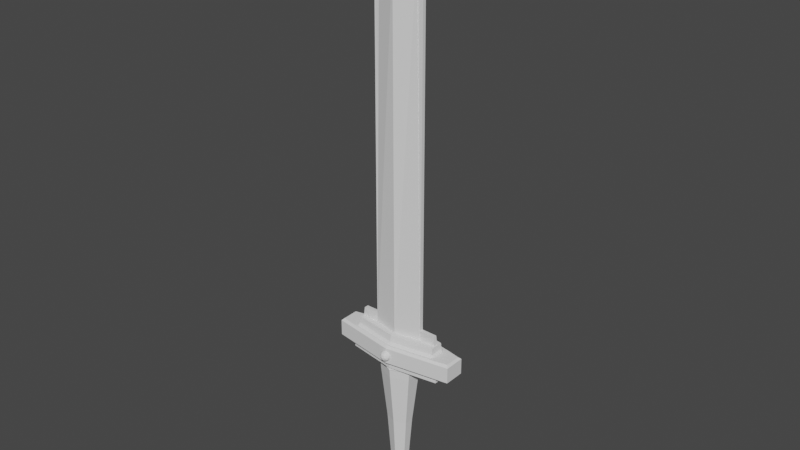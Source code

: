 # Source: sword.blend  (saved by Blender 2.81.16; exported with 4.5.12 LTS)
import bpy
from mathutils import Matrix  # noqa: F401  (used for matrix-valued properties, if any)

bpy.ops.wm.read_factory_settings(use_empty=True)
scene = bpy.context.scene
scene.name = 'Scene'

# ---- collections
col_collection = bpy.data.collections.new('Collection'); scene.collection.children.link(col_collection)

# ---- world
world_world = bpy.data.worlds.new('World'); scene.world = world_world
world_world.use_nodes = True; world_world.node_tree.nodes.clear()
_N = world_world.node_tree.nodes; _L = world_world.node_tree.links
n0 = _N.new('ShaderNodeOutputWorld'); n0.name = 'World Output'; n0.location = (300, 300)
n1 = _N.new('ShaderNodeBackground'); n1.name = 'Background'; n1.location = (10, 300)
n1.inputs[0].default_value = (0.05088, 0.05088, 0.05088, 1.0)
_L.new(n1.outputs[0], n0.inputs[0])
n0.is_active_output = True
world_world.color = (0.05088, 0.05088, 0.05088)
world_world.use_sun_shadow = False
world_world.sun_shadow_jitter_overblur = 0.0

# ---- meshes
me_cylinder_001 = bpy.data.meshes.new('Cylinder.001')
me_cylinder_001.from_pydata([(-0.07876, 0.2679, -0.001352), (-0.07876, 0.3191, -0.001352), (-0.07045, 0.2935, 0.04219), (0.01345, 0.2521, 0.06909), (-0.03522, 0.3191, 0.06909), (6.508e-09, 0.2935, 0.08146), (0.07407, 0.2935, 0.03568), (0.02289, 0.3639, 0.03568), (-0.05992, 0.337, 0.03568), (-0.05992, 0.2499, 0.03568), (0.02289, 0.223, 0.03568), (0.05992, 0.337, -0.03839), (-5.968e-08, 0.09406, -1.852), (0.1143, 0.04703, -1.852), (0.1143, -0.04703, -1.852), (-7.122e-08, -0.09406, -1.852), (-0.1143, -0.04703, -1.852), (-0.1143, 0.04703, -1.852), (-5.982e-08, 0.1565, -1.96), (0.1902, 0.07826, -1.96), (0.1902, -0.07826, -1.96), (-7.902e-08, -0.1565, -1.96), (-0.1902, -0.07826, -1.96), (-0.1902, 0.07826, -1.96), (-5.874e-08, 0.1977, -2.168), (0.2402, 0.09885, -2.168), (0.2402, -0.09885, -2.168), (-8.299e-08, -0.1977, -2.168), (-0.2402, -0.09885, -2.168), (-0.2402, 0.09885, -2.168), (-5.901e-08, 0.1257, -2.263), (0.1528, 0.06287, -2.263), (0.1528, -0.06287, -2.263), (-7.443e-08, -0.1257, -2.263), (-0.1528, -0.06287, -2.263), (-0.1528, 0.06287, -2.263), (-6.021e-08, 0.09487, -2.296), (0.1153, 0.04744, -2.296), (0.1153, -0.04744, -2.296), (-7.185e-08, -0.09487, -2.296), (-0.1153, -0.04744, -2.296), (-0.1153, 0.04744, -2.296), (-5.997e-08, 0.06349, -2.329), (0.07715, 0.03175, -2.329), (0.07715, -0.03175, -2.329), (-6.776e-08, -0.06349, -2.329), (-0.07715, -0.03175, -2.329), (-0.07715, 0.03175, -2.329), (-6.286e-08, -1.707e-08, -2.375), (-0.02289, 0.3639, -0.03839), (-0.07407, 0.2935, -0.03839), (-0.02289, 0.223, -0.03839), (0.05992, 0.2499, -0.03839), (6.508e-09, 0.2935, -0.08417), (0.3592, 0.03219, 0.2592), (-6.341e-09, 0.1102, 0.2592), (0.3592, -0.03219, 0.2592), (-4.671e-08, -0.1102, 0.2592), (-0.3592, -0.03219, 0.2592), (-0.3592, 0.03219, 0.2592), (0.6178, 0.08951, 0.2592), (-6.077e-09, 0.179, 0.2592), (0.6178, -0.08951, 0.2592), (-6.844e-08, -0.179, 0.2592), (-0.6178, -0.08951, 0.2592), (-0.6178, 0.08951, 0.2592), (0.2739, 0.03752, 5.187), (-7.195e-09, 0.1285, 5.187), (0.2739, -0.03752, 5.187), (-3.798e-08, -0.1285, 5.187), (-0.2739, -0.03752, 5.187), (-0.2739, 0.03752, 5.187), (6.44e-08, -8.071e-09, 5.777), (0.437, 0.0314, 0.1117), (0.437, -0.0314, 0.1117), (-0.437, -0.0314, 0.1117), (-0.437, 0.0314, 0.1117), (0.2406, 0.01891, 0.2308), (0.2406, -0.01891, 0.2308), (-0.2406, -0.01891, 0.2308), (-0.2406, 0.01891, 0.2308), (0.4486, 0.03703, 0.2479), (0.4486, -0.03703, 0.2479), (-0.4486, -0.03703, 0.2479), (-0.4486, 0.03703, 0.2479), (0.1719, 0.02419, 5.183), (0.1719, -0.02419, 5.183), (-0.1719, -0.02419, 5.183), (-0.1719, 0.02419, 5.183), (1.094e-06, -1.207e-08, 5.826), (0.6168, -0.03143, 0.1228), (0.6168, 0.03143, 0.1228), (-0.6168, 0.03143, 0.1228), (-0.6168, -0.03143, 0.1228), (0.5844, -0.02933, 0.3889), (0.5844, 0.02933, 0.3889), (-0.5844, 0.02933, 0.3889), (-0.5844, -0.02933, 0.3889), (0.3638, -0.02713, 0.3929), (0.3638, 0.02713, 0.3929), (-0.3638, 0.02713, 0.3929), (-0.3638, -0.02713, 0.3929), (0.3589, -0.02264, 5.231), (0.3589, 0.02264, 5.231), (-0.3589, 0.02264, 5.231), (-0.3589, -0.02264, 5.231), (5.36e-06, -1.207e-08, 5.982), (0.2491, -0.1084, -0.2711), (0.2401, -0.105, -0.3965), (0.1634, -0.06724, -1.153), (0.1447, -0.05955, -1.419), (0.1263, -0.05199, -1.681), (0.1263, 0.05199, -1.681), (0.1447, 0.05955, -1.419), (0.1634, 0.06724, -1.153), (0.2401, 0.105, -0.3965), (0.2491, 0.1084, -0.2711), (-0.2491, 0.1084, -0.2711), (-0.2401, 0.105, -0.3965), (-0.1634, 0.06724, -1.153), (-0.1447, 0.05955, -1.419), (-0.1263, 0.05199, -1.681), (-0.1263, -0.05199, -1.681), (-0.1447, -0.05955, -1.419), (-0.1634, -0.06724, -1.153), (-0.2401, -0.105, -0.3965), (-0.2491, -0.1084, -0.2711), (-4.731e-08, -0.2139, -0.2706), (-4.987e-08, -0.2067, -0.396), (-5.988e-08, -0.1345, -1.153), (-6.419e-08, -0.1191, -1.419), (-6.843e-08, -0.104, -1.681), (-5.568e-08, 0.104, -1.681), (-4.958e-08, 0.1191, -1.419), (-4.339e-08, 0.1345, -1.153), (-2.627e-08, 0.2067, -0.396), (-2.277e-08, 0.2139, -0.2706), (0.02942, 0.2589, 0.1402), (0.0, 0.2935, 0.1108), (-0.02942, 0.2589, 0.1402), (0.715, 0.1482, 0.1402), (0.8795, 0.1127, 0.1402), (0.9089, 0.1467, 0.1108), (0.8795, -0.1127, 0.1402), (0.715, -0.1482, 0.1402), (0.9089, -0.1467, 0.1108), (0.02942, -0.2589, 0.1402), (-0.02942, -0.2589, 0.1402), (-9.175e-08, -0.2935, 0.1108), (-0.715, -0.1482, 0.1402), (-0.8795, -0.1127, 0.1402), (-0.9089, -0.1467, 0.1108), (-0.8795, 0.1127, 0.1402), (-0.715, 0.1482, 0.1402), (-0.9089, 0.1467, 0.1108), (0.6178, 0.1007, 0.1695), (0.6472, 0.0789, 0.1402), (0.6181, 0.1341, 0.1402), (0.02942, 0.2335, 0.1402), (-0.02942, 0.2335, 0.1402), (-6.295e-09, 0.2015, 0.1688), (0.6178, -0.1007, 0.1695), (0.6181, -0.1341, 0.1402), (0.6472, -0.0789, 0.1402), (-6.866e-08, -0.2015, 0.1688), (-0.02942, -0.2335, 0.1402), (0.02942, -0.2335, 0.1402), (-0.6178, -0.1007, 0.1695), (-0.6472, -0.0789, 0.1402), (-0.6181, -0.1341, 0.1402), (-0.6178, 0.1007, 0.1695), (-0.6181, 0.1341, 0.1402), (-0.6472, 0.0789, 0.1402), (0.02671, 0.2621, -0.1402), (-0.02671, 0.2621, -0.1402), (0.0, 0.2935, -0.1135), (0.9089, 0.1467, -0.1135), (0.8822, 0.1154, -0.1402), (0.7413, 0.1467, -0.1402), (0.9089, -0.1467, -0.1135), (0.7413, -0.1467, -0.1402), (0.8822, -0.1154, -0.1402), (-9.175e-08, -0.2935, -0.1135), (-0.02671, -0.2621, -0.1402), (0.02671, -0.2621, -0.1402), (-0.9089, -0.1467, -0.1135), (-0.8822, -0.1154, -0.1402), (-0.7413, -0.1467, -0.1402), (-0.9089, 0.1467, -0.1135), (-0.7413, 0.1467, -0.1402), (-0.8822, 0.1154, -0.1402), (-4.236e-09, 0.2246, -0.1669), (-0.02671, 0.2474, -0.1402), (0.02671, 0.2474, -0.1402), (0.6957, 0.1394, -0.1402), (0.7224, 0.08956, -0.1402), (0.6957, 0.1123, -0.1669), (0.7224, -0.08956, -0.1402), (0.6957, -0.1394, -0.1402), (0.6957, -0.1123, -0.1669), (0.02671, -0.2474, -0.1402), (-0.02671, -0.2474, -0.1402), (-7.446e-08, -0.2246, -0.1669), (-0.6957, -0.1394, -0.1402), (-0.7224, -0.08956, -0.1402), (-0.6957, -0.1123, -0.1669), (-0.7224, 0.08956, -0.1402), (-0.6957, 0.1394, -0.1402), (-0.6957, 0.1123, -0.1669), (0.03158, 0.1875, -0.2579), (-0.03158, 0.1875, -0.2579), (-3.292e-09, 0.2246, -0.2263), (0.6957, 0.1123, -0.2263), (0.6641, 0.07941, -0.2579), (0.3814, 0.1311, -0.2579), (0.6957, -0.1123, -0.2263), (0.3814, -0.1311, -0.2579), (0.6641, -0.07941, -0.2579), (-7.352e-08, -0.2246, -0.2263), (-0.03158, -0.1875, -0.2579), (0.03158, -0.1875, -0.2579), (-0.6957, -0.1123, -0.2263), (-0.6641, -0.07941, -0.2579), (-0.3814, -0.1311, -0.2579), (-0.6957, 0.1123, -0.2263), (-0.3814, 0.1311, -0.2579), (-0.6641, 0.07941, -0.2579), (-2.28e-08, 0.2168, -0.2719), (-0.03158, 0.2074, -0.2579), (0.03158, 0.2074, -0.2579), (0.2319, 0.125, -0.2579), (0.2579, 0.0628, -0.2579), (0.2536, 0.1115, -0.2737), (0.2579, -0.0628, -0.2579), (0.2319, -0.125, -0.2579), (0.2536, -0.1115, -0.2737), (0.03158, -0.2074, -0.2579), (-0.03158, -0.2074, -0.2579), (-4.751e-08, -0.2168, -0.2719), (-0.2319, -0.125, -0.2579), (-0.2579, -0.0628, -0.2579), (-0.2536, -0.1115, -0.2737), (-0.2579, 0.0628, -0.2579), (-0.2319, 0.125, -0.2579), (-0.2536, 0.1115, -0.2737), (0.04868, 0.2265, -0.001352), (-0.04868, 0.3605, -0.001352), (0.05699, 0.3349, 0.04219), (-0.03522, 0.2679, 0.06909), (6.508e-09, 0.3763, -0.001352), (-0.02177, 0.2265, 0.04219), (6.508e-09, 0.2107, -0.001352), (-0.04868, 0.2265, -0.001352), (0.07876, 0.3191, -0.001352), (0.07876, 0.2679, -0.001352), (0.02177, 0.3605, -0.04489), (-0.05699, 0.3349, -0.04489), (-0.01345, 0.3349, -0.0718), (-0.05699, 0.2521, -0.04489), (-0.04354, 0.2935, -0.0718), (0.03522, 0.3191, -0.0718), (0.07045, 0.2935, -0.04489), (0.02177, 0.2265, -0.04489), (0.03522, 0.2679, -0.0718), (-0.01345, 0.2521, -0.0718), (0.01345, 0.3349, 0.06909), (0.04868, 0.3605, -0.001352), (0.04354, 0.2935, 0.06909), (-0.02177, 0.3605, 0.04219), (0.05699, 0.2521, 0.04219), (-1.083e-07, -0.2935, 0.07339), (-0.05408, -0.2542, 0.03207), (0.02066, -0.2299, 0.03207), (0.06685, -0.2935, 0.03207), (0.02066, -0.357, 0.03207), (-0.05408, -0.3328, 0.03207), (-0.02066, -0.2299, -0.03478), (0.05408, -0.2542, -0.03478), (0.05408, -0.3328, -0.03478), (-0.02066, -0.357, -0.03478), (-0.06685, -0.2935, -0.03478), (-1.083e-07, -0.2935, -0.07609), (0.01214, -0.2561, 0.06223), (-0.03179, -0.2704, 0.06223), (-0.01965, -0.233, 0.03794), (-0.06358, -0.2935, 0.03794), (-0.03179, -0.3166, 0.06223), (0.03929, -0.2935, 0.06223), (0.05144, -0.2561, 0.03794), (0.01214, -0.3308, 0.06223), (0.05144, -0.3308, 0.03794), (-0.01965, -0.3539, 0.03794), (-0.07109, -0.2704, -0.001352), (-0.07109, -0.3166, -0.001352), (-1.083e-07, -0.2187, -0.001352), (-0.04393, -0.233, -0.001352), (0.07108, -0.2704, -0.001352), (0.04393, -0.233, -0.001352), (0.04393, -0.3539, -0.001352), (0.07108, -0.3166, -0.001352), (-0.04393, -0.3539, -0.001352), (-1.083e-07, -0.3682, -0.001352), (-0.05144, -0.2561, -0.04065), (0.01965, -0.233, -0.04065), (0.06358, -0.2935, -0.04065), (0.01965, -0.3539, -0.04065), (-0.05144, -0.3308, -0.04065), (-0.01214, -0.2561, -0.06493), (-0.03929, -0.2935, -0.06493), (0.03179, -0.2704, -0.06493), (0.03179, -0.3166, -0.06493), (-0.01214, -0.3308, -0.06493)], [], [(189, 174, 192, 207), (143, 141, 156, 163), (146, 144, 162, 166), (149, 147, 165, 169), (182, 148, 151, 185), (152, 150, 168, 172), (139, 153, 171, 159), (185, 151, 154, 188), (227, 232, 116, 136), (180, 184, 200, 198), (213, 217, 233, 231), (188, 154, 138, 175), (179, 145, 148, 182), (176, 142, 145, 179), (219, 223, 239, 237), (216, 220, 236, 234), (222, 226, 242, 240), (225, 210, 228, 243), (199, 202, 218, 215), (112, 111, 14, 13), (208, 191, 211, 224), (191, 196, 212, 211), (202, 205, 221, 218), (196, 199, 215, 212), (205, 208, 224, 221), (12, 13, 19, 18), (122, 121, 17, 16), (111, 131, 15, 14), (132, 112, 13, 12), (121, 132, 12, 17), (131, 122, 16, 15), (22, 23, 29, 28), (17, 12, 18, 23), (15, 16, 22, 21), (13, 14, 20, 19), (16, 17, 23, 22), (14, 15, 21, 20), (29, 24, 30, 35), (20, 21, 27, 26), (18, 19, 25, 24), (23, 18, 24, 29), (21, 22, 28, 27), (19, 20, 26, 25), (34, 35, 41, 40), (27, 28, 34, 33), (25, 26, 32, 31), (28, 29, 35, 34), (26, 27, 33, 32), (24, 25, 31, 30), (41, 36, 42, 47), (32, 33, 39, 38), (30, 31, 37, 36), (35, 30, 36, 41), (33, 34, 40, 39), (31, 32, 38, 37), (45, 46, 48), (39, 40, 46, 45), (37, 38, 44, 43), (40, 41, 47, 46), (38, 39, 45, 44), (36, 37, 43, 42), (53, 259, 257), (43, 44, 48), (46, 47, 48), (44, 45, 48), (42, 43, 48), (47, 42, 48), (155, 160, 61, 60), (173, 178, 194, 193), (183, 187, 203, 201), (177, 181, 197, 195), (186, 190, 206, 204), (59, 58, 70, 71), (167, 164, 63, 64), (161, 155, 60, 62), (164, 161, 62, 63), (170, 167, 64, 65), (160, 170, 65, 61), (55, 54, 60, 61), (54, 56, 62, 60), (56, 57, 63, 62), (57, 58, 64, 63), (58, 59, 65, 64), (59, 55, 61, 65), (67, 71, 72), (57, 56, 68, 69), (54, 55, 67, 66), (55, 59, 71, 67), (58, 57, 69, 70), (56, 54, 66, 68), (70, 69, 72), (68, 66, 72), (71, 70, 72), (69, 68, 72), (66, 67, 72), (76, 84, 83, 75), (80, 88, 87, 79), (74, 82, 81, 73), (77, 81, 82, 78), (79, 83, 84, 80), (78, 86, 85, 77), (86, 89, 85), (88, 89, 87), (92, 93, 97, 96), (100, 101, 105, 104), (90, 91, 95, 94), (99, 98, 94, 95), (101, 100, 96, 97), (98, 99, 103, 102), (102, 103, 106), (104, 105, 106), (82, 74, 90, 94), (89, 88, 104, 106), (73, 81, 95, 91), (87, 89, 106, 105), (74, 73, 91, 90), (89, 86, 102, 106), (76, 75, 93, 92), (79, 87, 105, 101), (88, 80, 100, 104), (81, 77, 99, 95), (86, 78, 98, 102), (78, 82, 94, 98), (75, 83, 97, 93), (77, 85, 103, 99), (83, 79, 101, 97), (84, 76, 92, 96), (85, 89, 106, 103), (80, 84, 96, 100), (241, 244, 117, 126), (127, 126, 125, 128), (128, 125, 124, 129), (129, 124, 123, 130), (130, 123, 122, 131), (232, 235, 107, 116), (117, 136, 135, 118), (118, 135, 134, 119), (119, 134, 133, 120), (120, 133, 132, 121), (244, 227, 136, 117), (136, 116, 115, 135), (135, 115, 114, 134), (134, 114, 113, 133), (133, 113, 112, 132), (238, 241, 126, 127), (107, 127, 128, 108), (108, 128, 129, 109), (109, 129, 130, 110), (110, 130, 131, 111), (53, 264, 259), (126, 117, 118, 125), (125, 118, 119, 124), (124, 119, 120, 123), (123, 120, 121, 122), (235, 238, 127, 107), (116, 107, 108, 115), (115, 108, 109, 114), (114, 109, 110, 113), (113, 110, 111, 112), (137, 138, 139), (140, 141, 142), (143, 144, 145), (146, 147, 148), (149, 150, 151), (152, 153, 154), (155, 156, 157), (158, 159, 160), (161, 162, 163), (164, 165, 166), (167, 168, 169), (170, 171, 172), (142, 138, 137, 140), (145, 142, 141, 143), (148, 145, 144, 146), (151, 148, 147, 149), (154, 151, 150, 152), (138, 154, 153, 139), (157, 158, 160, 155), (163, 156, 155, 161), (166, 162, 161, 164), (169, 165, 164, 167), (172, 168, 167, 170), (159, 171, 170, 160), (140, 157, 156, 141), (162, 144, 143, 163), (149, 169, 168, 150), (171, 153, 152, 172), (139, 159, 158, 137), (165, 147, 146, 166), (140, 137, 158, 157), (173, 174, 175), (176, 177, 178), (179, 180, 181), (182, 183, 184), (185, 186, 187), (188, 189, 190), (191, 192, 193), (194, 195, 196), (197, 198, 199), (200, 201, 202), (203, 204, 205), (206, 207, 208), (175, 176, 178, 173), (176, 179, 181, 177), (179, 182, 184, 180), (182, 185, 187, 183), (185, 188, 190, 186), (188, 175, 174, 189), (193, 194, 196, 191), (195, 197, 199, 196), (198, 200, 202, 199), (201, 203, 205, 202), (204, 206, 208, 205), (207, 192, 191, 208), (186, 204, 203, 187), (200, 184, 183, 201), (180, 198, 197, 181), (194, 178, 177, 195), (189, 207, 206, 190), (192, 174, 173, 193), (175, 138, 142, 176), (209, 210, 211), (212, 213, 214), (215, 216, 217), (218, 219, 220), (221, 222, 223), (224, 225, 226), (227, 228, 229), (230, 231, 232), (233, 234, 235), (236, 237, 238), (239, 240, 241), (242, 243, 244), (211, 212, 214, 209), (212, 215, 217, 213), (215, 218, 220, 216), (218, 221, 223, 219), (221, 224, 226, 222), (224, 211, 210, 225), (229, 230, 232, 227), (231, 233, 235, 232), (234, 236, 238, 235), (237, 239, 241, 238), (240, 242, 244, 241), (243, 228, 227, 244), (219, 237, 236, 220), (233, 217, 216, 234), (213, 231, 230, 214), (228, 210, 209, 229), (242, 226, 225, 243), (222, 240, 239, 223), (209, 214, 230, 229), (52, 263, 261), (53, 263, 264), (53, 257, 260), (52, 261, 254), (51, 262, 251), (50, 258, 0), (49, 256, 246), (11, 255, 266), (52, 254, 245), (51, 251, 252), (50, 0, 1), (49, 246, 249), (11, 266, 253), (10, 269, 3), (9, 250, 248), (8, 2, 4), (7, 268, 265), (6, 247, 267), (267, 265, 5), (267, 247, 265), (247, 7, 265), (265, 4, 5), (265, 268, 4), (268, 8, 4), (4, 248, 5), (4, 2, 248), (2, 9, 248), (248, 3, 5), (248, 250, 3), (250, 10, 3), (3, 267, 5), (3, 269, 267), (269, 6, 267), (253, 247, 6), (253, 266, 247), (266, 7, 247), (249, 268, 7), (249, 246, 268), (246, 8, 268), (1, 2, 8), (1, 0, 2), (0, 9, 2), (252, 250, 9), (252, 251, 250), (251, 10, 250), (245, 269, 10), (245, 254, 269), (254, 6, 269), (266, 249, 7), (266, 255, 249), (255, 49, 249), (246, 1, 8), (246, 256, 1), (256, 50, 1), (0, 252, 9), (0, 258, 252), (258, 51, 252), (251, 245, 10), (251, 262, 245), (262, 52, 245), (254, 253, 6), (254, 261, 253), (261, 11, 253), (260, 255, 11), (260, 257, 255), (257, 49, 255), (264, 262, 51), (264, 263, 262), (263, 52, 262), (261, 260, 11), (261, 263, 260), (263, 53, 260), (259, 258, 50), (259, 264, 258), (264, 51, 258), (257, 256, 49), (257, 259, 256), (259, 50, 256), (270, 283, 282), (271, 283, 285), (270, 282, 287), (270, 287, 289), (270, 289, 286), (271, 285, 292), (272, 284, 294), (273, 288, 296), (274, 290, 298), (275, 291, 300), (271, 292, 295), (272, 294, 297), (273, 296, 299), (274, 298, 301), (275, 300, 293), (276, 302, 307), (277, 303, 309), (278, 304, 310), (279, 305, 311), (280, 306, 308), (308, 311, 281), (308, 306, 311), (306, 279, 311), (311, 310, 281), (311, 305, 310), (305, 278, 310), (310, 309, 281), (310, 304, 309), (304, 277, 309), (309, 307, 281), (309, 303, 307), (303, 276, 307), (307, 308, 281), (307, 302, 308), (302, 280, 308), (293, 306, 280), (293, 300, 306), (300, 279, 306), (301, 305, 279), (301, 298, 305), (298, 278, 305), (299, 304, 278), (299, 296, 304), (296, 277, 304), (297, 303, 277), (297, 294, 303), (294, 276, 303), (295, 302, 276), (295, 292, 302), (292, 280, 302), (300, 301, 279), (300, 291, 301), (291, 274, 301), (298, 299, 278), (298, 290, 299), (290, 273, 299), (296, 297, 277), (296, 288, 297), (288, 272, 297), (294, 295, 276), (294, 284, 295), (284, 271, 295), (292, 293, 280), (292, 285, 293), (285, 275, 293), (286, 291, 275), (286, 289, 291), (289, 274, 291), (289, 290, 274), (289, 287, 290), (287, 273, 290), (287, 288, 273), (287, 282, 288), (282, 272, 288), (285, 286, 275), (285, 283, 286), (283, 270, 286), (282, 284, 272), (282, 283, 284), (283, 271, 284)])
_uv = me_cylinder_001.uv_layers.new(name='UVMap')
_uv.uv.foreach_set('vector', [0.1511, 0.5, 0.005452, 0.5, 0.00566, 0.5, 0.1508, 0.5, 0.6846, 1.0, 0.8154, 1.0, 0.8114, 1.0, 0.6886, 1.0, 0.5063, 1.0, 0.6488, 1.0, 0.6481, 1.0, 0.5067, 1.0, 0.3512, 1.0, 0.4937, 1.0, 0.4933, 1.0, 0.3519, 1.0, 0.5, 0.5476, 0.5, 0.9475, 0.3333, 0.9475, 0.3333, 0.5476, 0.1846, 1.0, 0.3154, 1.0, 0.3114, 1.0, 0.1886, 1.0, 0.006261, 1.0, 0.1488, 1.0, 0.1481, 1.0, 0.006737, 1.0, 0.3333, 0.5476, 0.3333, 0.9475, 0.1667, 0.9475, 0.1667, 0.5476, 1.0, 0.5, 0.8329, 0.5, 0.8333, 0.5, 1.0, 0.5, 0.6511, 0.5, 0.5055, 0.5, 0.5057, 0.5, 0.6508, 0.5, 0.8093, 0.5, 0.6907, 0.5, 0.6943, 0.5, 0.8057, 0.5, 0.1667, 0.5476, 0.1667, 0.9475, -8.941e-08, 0.9475, -8.941e-08, 0.5476, 0.6667, 0.5476, 0.6667, 0.9475, 0.5, 0.9475, 0.5, 0.5476, 0.8333, 0.5476, 0.8333, 0.9475, 0.6667, 0.9475, 0.6667, 0.5476, 0.4829, 0.5, 0.371, 0.5, 0.3728, 0.5, 0.4888, 0.5, 0.629, 0.5, 0.5171, 0.5, 0.5112, 0.5, 0.6272, 0.5, 0.3093, 0.5, 0.1907, 0.5, 0.1943, 0.5, 0.3057, 0.5, 0.129, 0.5, 0.01709, 0.5, 0.0112, 0.5, 0.1272, 0.5, 0.6667, 0.5, 0.5, 0.5, 0.5, 0.5, 0.6667, 0.5, 0.8333, 0.5, 0.6667, 0.5, 0.6667, 0.5, 0.8333, 0.5, 0.1667, 0.5, -8.941e-08, 0.5, -8.941e-08, 0.5, 0.1667, 0.5, 1.0, 0.5, 0.8333, 0.5, 0.8333, 0.5, 1.0, 0.5, 0.5, 0.5, 0.3333, 0.5, 0.3333, 0.5, 0.5, 0.5, 0.8333, 0.5, 0.6667, 0.5, 0.6667, 0.5, 0.8333, 0.5, 0.3333, 0.5, 0.1667, 0.5, 0.1667, 0.5, 0.3333, 0.5, 1.0, 0.5, 0.8333, 0.5, 0.8333, 0.5, 1.0, 0.5, 0.3333, 0.5, 0.1667, 0.5, 0.1667, 0.5, 0.3333, 0.5, 0.6667, 0.5, 0.5, 0.5, 0.5, 0.5, 0.6667, 0.5, 1.0, 0.5, 0.8333, 0.5, 0.8333, 0.5, 1.0, 0.5, 0.1667, 0.5, -8.941e-08, 0.5, -8.941e-08, 0.5, 0.1667, 0.5, 0.5, 0.5, 0.3333, 0.5, 0.3333, 0.5, 0.5, 0.5, 0.3333, 0.5, 0.1667, 0.5, 0.1667, 0.5, 0.3333, 0.5, 0.1667, 0.5, -8.941e-08, 0.5, -8.941e-08, 0.5, 0.1667, 0.5, 0.5, 0.5, 0.3333, 0.5, 0.3333, 0.5, 0.5, 0.5, 0.8333, 0.5, 0.6667, 0.5, 0.6667, 0.5, 0.8333, 0.5, 0.3333, 0.5, 0.1667, 0.5, 0.1667, 0.5, 0.3333, 0.5, 0.6667, 0.5, 0.5, 0.5, 0.5, 0.5, 0.6667, 0.5, 0.1667, 0.5, -8.941e-08, 0.5, -8.941e-08, 0.5, 0.1667, 0.5, 0.6667, 0.5, 0.5, 0.5, 0.5, 0.5, 0.6667, 0.5, 1.0, 0.5, 0.8333, 0.5, 0.8333, 0.5, 1.0, 0.5, 0.1667, 0.5, -8.941e-08, 0.5, -8.941e-08, 0.5, 0.1667, 0.5, 0.5, 0.5, 0.3333, 0.5, 0.3333, 0.5, 0.5, 0.5, 0.8333, 0.5, 0.6667, 0.5, 0.6667, 0.5, 0.8333, 0.5, 0.3333, 0.5, 0.1667, 0.5, 0.1667, 0.5, 0.3333, 0.5, 0.5, 0.5, 0.3333, 0.5, 0.3333, 0.5, 0.5, 0.5, 0.8333, 0.5, 0.6667, 0.5, 0.6667, 0.5, 0.8333, 0.5, 0.3333, 0.5, 0.1667, 0.5, 0.1667, 0.5, 0.3333, 0.5, 0.6667, 0.5, 0.5, 0.5, 0.5, 0.5, 0.6667, 0.5, 1.0, 0.5, 0.8333, 0.5, 0.8333, 0.5, 1.0, 0.5, 0.1667, 0.5, -8.941e-08, 0.5, -8.941e-08, 0.5, 0.1667, 0.5, 0.6667, 0.5, 0.5, 0.5, 0.5, 0.5, 0.6667, 0.5, 1.0, 0.5, 0.8333, 0.5, 0.8333, 0.5, 1.0, 0.5, 0.1667, 0.5, -8.941e-08, 0.5, -8.941e-08, 0.5, 0.1667, 0.5, 0.5, 0.5, 0.3333, 0.5, 0.3333, 0.5, 0.5, 0.5, 0.8333, 0.5, 0.6667, 0.5, 0.6667, 0.5, 0.8333, 0.5, 0.5, 0.5, 0.3333, 0.5, 0.5, 0.5, 0.5, 0.5, 0.3333, 0.5, 0.3333, 0.5, 0.5, 0.5, 0.8333, 0.5, 0.6667, 0.5, 0.6667, 0.5, 0.8333, 0.5, 0.3333, 0.5, 0.1667, 0.5, 0.1667, 0.5, 0.3333, 0.5, 0.6667, 0.5, 0.5, 0.5, 0.5, 0.5, 0.6667, 0.5, 1.0, 0.5, 0.8333, 0.5, 0.8333, 0.5, 1.0, 0.5, 0.2727, 0.0, 0.2273, 0.07873, 0.3182, 0.07873, 0.8333, 0.5, 0.6667, 0.5, 0.8333, 0.5, 0.3333, 0.5, 0.1667, 0.5, 0.3333, 0.5, 0.6667, 0.5, 0.5, 0.5, 0.6667, 0.5, 1.0, 0.5, 0.8333, 0.5, 1.0, 0.5, 0.1667, 0.5, -8.941e-08, 0.5, 0.1667, 0.5, 0.8333, 1.0, 1.0, 1.0, 1.0, 1.0, 0.8333, 1.0, 0.9945, 0.5, 0.8489, 0.5, 0.8492, 0.5, 0.9943, 0.5, 0.4945, 0.5, 0.3489, 0.5, 0.3492, 0.5, 0.4943, 0.5, 0.8171, 0.5, 0.6829, 0.5, 0.6853, 0.5, 0.8147, 0.5, 0.3171, 0.5, 0.1829, 0.5, 0.1853, 0.5, 0.3147, 0.5, 0.06875, 0.2932, 0.06875, 0.2068, 0.06875, 0.2068, 0.06875, 0.2932, 0.3333, 1.0, 0.5, 1.0, 0.5, 1.0, 0.3333, 1.0, 0.6667, 1.0, 0.8333, 1.0, 0.8333, 1.0, 0.6667, 1.0, 0.5, 1.0, 0.6667, 1.0, 0.6667, 1.0, 0.5, 1.0, 0.1667, 1.0, 0.3333, 1.0, 0.3333, 1.0, 0.1667, 1.0, -8.941e-08, 1.0, 0.1667, 1.0, 0.1667, 1.0, -8.941e-08, 1.0, 0.25, 0.3978, 0.4313, 0.2932, 0.4578, 0.37, 0.25, 0.49, 0.4313, 0.2932, 0.4313, 0.2068, 0.4578, 0.13, 0.4578, 0.37, 0.4313, 0.2068, 0.25, 0.1022, 0.25, 0.01, 0.4578, 0.13, 0.25, 0.1022, 0.06875, 0.2068, 0.04215, 0.13, 0.25, 0.01, 0.06875, 0.2068, 0.06875, 0.2932, 0.04215, 0.37, 0.04215, 0.13, 0.06875, 0.2932, 0.25, 0.3978, 0.25, 0.49, 0.04215, 0.37, 0.25, 0.3978, 0.06875, 0.2932, 0.25, 0.3978, 0.25, 0.1022, 0.4313, 0.2068, 0.4313, 0.2068, 0.25, 0.1022, 0.4313, 0.2932, 0.25, 0.3978, 0.25, 0.3978, 0.4313, 0.2932, 0.25, 0.3978, 0.06875, 0.2932, 0.06875, 0.2932, 0.25, 0.3978, 0.06875, 0.2068, 0.25, 0.1022, 0.25, 0.1022, 0.06875, 0.2068, 0.4313, 0.2068, 0.4313, 0.2932, 0.4313, 0.2932, 0.4313, 0.2068, 0.06875, 0.2068, 0.25, 0.1022, 0.06875, 0.2068, 0.4313, 0.2068, 0.4313, 0.2932, 0.4313, 0.2068, 0.06875, 0.2932, 0.06875, 0.2068, 0.06875, 0.2932, 0.25, 0.1022, 0.4313, 0.2068, 0.25, 0.1022, 0.4313, 0.2932, 0.25, 0.3978, 0.4313, 0.2932, 0.1667, 1.0, 0.1667, 1.0, 0.3333, 1.0, 0.3333, 1.0, 0.06875, 0.2932, 0.06875, 0.2932, 0.06875, 0.2068, 0.06875, 0.2068, 0.6667, 1.0, 0.6667, 1.0, 0.8333, 1.0, 0.8333, 1.0, 0.4313, 0.2932, 0.4578, 0.37, 0.4578, 0.13, 0.4313, 0.2068, 0.06875, 0.2068, 0.04215, 0.13, 0.04215, 0.37, 0.06875, 0.2932, 0.4313, 0.2068, 0.4313, 0.2068, 0.4313, 0.2932, 0.4313, 0.2932, 0.4313, 0.2068, 0.4313, 0.2068, 0.4313, 0.2932, 0.06875, 0.2932, 0.06875, 0.2932, 0.06875, 0.2068, 0.1667, 1.0, 0.3333, 1.0, 0.3333, 1.0, 0.1667, 1.0, 0.06875, 0.2932, 0.06875, 0.2068, 0.06875, 0.2068, 0.06875, 0.2932, 0.6667, 1.0, 0.8333, 1.0, 0.8333, 1.0, 0.6667, 1.0, 0.4313, 0.2932, 0.4313, 0.2068, 0.4578, 0.13, 0.4578, 0.37, 0.06875, 0.2068, 0.06875, 0.2932, 0.04215, 0.37, 0.04215, 0.13, 0.4313, 0.2068, 0.4313, 0.2932, 0.4313, 0.2932, 0.4313, 0.2068, 0.4313, 0.2068, 0.4313, 0.2932, 0.4313, 0.2068, 0.06875, 0.2932, 0.06875, 0.2068, 0.06875, 0.2932, 0.6667, 1.0, 0.6667, 1.0, 0.6667, 1.0, 0.6667, 1.0, 0.06875, 0.2932, 0.06875, 0.2932, 0.06875, 0.2932, 0.06875, 0.2932, 0.8333, 1.0, 0.8333, 1.0, 0.8333, 1.0, 0.8333, 1.0, 0.06875, 0.2068, 0.06875, 0.2932, 0.06875, 0.2932, 0.06875, 0.2068, 0.6667, 1.0, 0.8333, 1.0, 0.8333, 1.0, 0.6667, 1.0, 0.4313, 0.2068, 0.4313, 0.2068, 0.4313, 0.2068, 0.4313, 0.2068, 0.1667, 1.0, 0.3333, 1.0, 0.3333, 1.0, 0.1667, 1.0, 0.06875, 0.2068, 0.06875, 0.2068, 0.06875, 0.2068, 0.06875, 0.2068, 0.06875, 0.2932, 0.06875, 0.2932, 0.06875, 0.2932, 0.06875, 0.2932, 0.4578, 0.37, 0.4313, 0.2932, 0.4313, 0.2932, 0.4578, 0.37, 0.4313, 0.2068, 0.4313, 0.2068, 0.4313, 0.2068, 0.4313, 0.2068, 0.4313, 0.2068, 0.4578, 0.13, 0.4578, 0.13, 0.4313, 0.2068, 0.3333, 1.0, 0.3333, 1.0, 0.3333, 1.0, 0.3333, 1.0, 0.4313, 0.2932, 0.4313, 0.2932, 0.4313, 0.2932, 0.4313, 0.2932, 0.04215, 0.13, 0.06875, 0.2068, 0.06875, 0.2068, 0.04215, 0.13, 0.1667, 1.0, 0.1667, 1.0, 0.1667, 1.0, 0.1667, 1.0, 0.4313, 0.2932, 0.4313, 0.2068, 0.4313, 0.2068, 0.4313, 0.2932, 0.06875, 0.2932, 0.04215, 0.37, 0.04215, 0.37, 0.06875, 0.2932, 0.3341, 0.5, 0.1659, 0.5, 0.1667, 0.5, 0.3333, 0.5, 0.5, 0.5, 0.3333, 0.5, 0.3333, 0.5, 0.5, 0.5, 0.5, 0.5, 0.3333, 0.5, 0.3333, 0.5, 0.5, 0.5, 0.5, 0.5, 0.3333, 0.5, 0.3333, 0.5, 0.5, 0.5, 0.5, 0.5, 0.3333, 0.5, 0.3333, 0.5, 0.5, 0.5, 0.8341, 0.5, 0.6659, 0.5, 0.6667, 0.5, 0.8333, 0.5, 0.1667, 0.5, -7.34e-08, 0.5, -8.941e-08, 0.5, 0.1667, 0.5, 0.1667, 0.5, -8.941e-08, 0.5, -8.941e-08, 0.5, 0.1667, 0.5, 0.1667, 0.5, -8.941e-08, 0.5, -8.941e-08, 0.5, 0.1667, 0.5, 0.1667, 0.5, -8.941e-08, 0.5, -8.941e-08, 0.5, 0.1667, 0.5, 0.1671, 0.5, -0.000204, 0.5, -7.34e-08, 0.5, 0.1667, 0.5, 1.0, 0.5, 0.8333, 0.5, 0.8333, 0.5, 1.0, 0.5, 1.0, 0.5, 0.8333, 0.5, 0.8333, 0.5, 1.0, 0.5, 1.0, 0.5, 0.8333, 0.5, 0.8333, 0.5, 1.0, 0.5, 1.0, 0.5, 0.8333, 0.5, 0.8333, 0.5, 1.0, 0.5, 0.5002, 0.5, 0.3329, 0.5, 0.3333, 0.5, 0.5, 0.5, 0.6667, 0.5, 0.5, 0.5, 0.5, 0.5, 0.6667, 0.5, 0.6667, 0.5, 0.5, 0.5, 0.5, 0.5, 0.6667, 0.5, 0.6667, 0.5, 0.5, 0.5, 0.5, 0.5, 0.6667, 0.5, 0.6667, 0.5, 0.5, 0.5, 0.5, 0.5, 0.6667, 0.5, 0.09091, 0.0, 0.04545, 0.07873, 0.1364, 0.07873, 0.3333, 0.5, 0.1667, 0.5, 0.1667, 0.5, 0.3333, 0.5, 0.3333, 0.5, 0.1667, 0.5, 0.1667, 0.5, 0.3333, 0.5, 0.3333, 0.5, 0.1667, 0.5, 0.1667, 0.5, 0.3333, 0.5, 0.3333, 0.5, 0.1667, 0.5, 0.1667, 0.5, 0.3333, 0.5, 0.6671, 0.5, 0.4998, 0.5, 0.5, 0.5, 0.6667, 0.5, 0.8333, 0.5, 0.6667, 0.5, 0.6667, 0.5, 0.8333, 0.5, 0.8333, 0.5, 0.6667, 0.5, 0.6667, 0.5, 0.8333, 0.5, 0.8333, 0.5, 0.6667, 0.5, 0.6667, 0.5, 0.8333, 0.5, 0.8333, 0.5, 0.6667, 0.5, 0.6667, 0.5, 0.8333, 0.5, 0.9937, 1.0, 1.0, 1.0, 1.0, 1.0, 0.8512, 1.0, 0.8154, 1.0, 0.8333, 0.9475, 0.6846, 1.0, 0.6488, 1.0, 0.6667, 0.9475, 0.5063, 1.0, 0.4937, 1.0, 0.5, 0.9475, 0.3512, 1.0, 0.3154, 1.0, 0.3333, 0.9475, 0.1846, 1.0, 0.1488, 1.0, 0.1667, 0.9475, 0.8333, 1.0, 0.8114, 1.0, 0.8519, 1.0, 0.9933, 1.0, 1.0, 1.0, 0.9997, 1.0, 0.6667, 1.0, 0.6481, 1.0, 0.6886, 1.0, 0.5, 1.0, 0.4933, 1.0, 0.5067, 1.0, 0.3333, 1.0, 0.3114, 1.0, 0.3519, 1.0, 0.1667, 1.0, 0.1481, 1.0, 0.1886, 1.0, 0.8333, 0.9475, 1.0, 0.9475, 0.9937, 1.0, 0.8512, 1.0, 0.6667, 0.9475, 0.8333, 0.9475, 0.8154, 1.0, 0.6846, 1.0, 0.5, 0.9475, 0.6667, 0.9475, 0.6488, 1.0, 0.5063, 1.0, 0.3333, 0.9475, 0.5, 0.9475, 0.4937, 1.0, 0.3512, 1.0, 0.1667, 0.9475, 0.3333, 0.9475, 0.3154, 1.0, 0.1846, 1.0, -8.941e-08, 0.9475, 0.1667, 0.9475, 0.1488, 1.0, 0.006261, 1.0, 0.8519, 1.0, 0.9933, 1.0, 1.0, 1.0, 0.8333, 1.0, 0.6886, 1.0, 0.8114, 1.0, 0.8333, 1.0, 0.6667, 1.0, 0.5067, 1.0, 0.6481, 1.0, 0.6667, 1.0, 0.5, 1.0, 0.3519, 1.0, 0.4933, 1.0, 0.5, 1.0, 0.3333, 1.0, 0.1886, 1.0, 0.3114, 1.0, 0.3333, 1.0, 0.1667, 1.0, 0.006737, 1.0, 0.1481, 1.0, 0.1667, 1.0, -8.941e-08, 1.0, 0.8512, 1.0, 0.8519, 1.0, 0.8114, 1.0, 0.8154, 1.0, 0.6481, 1.0, 0.6488, 1.0, 0.6846, 1.0, 0.6886, 1.0, 0.3512, 1.0, 0.3519, 1.0, 0.3114, 1.0, 0.3154, 1.0, 0.1481, 1.0, 0.1488, 1.0, 0.1846, 1.0, 0.1886, 1.0, 0.006261, 1.0, 0.006737, 1.0, -8.941e-08, 1.0, -8.941e-08, 1.0, 0.4933, 1.0, 0.4937, 1.0, 0.5063, 1.0, 0.5067, 1.0, 0.8512, 1.0, 0.9937, 1.0, 0.9933, 1.0, 0.8519, 1.0, 0.9945, 0.5, 1.0, 0.5, 1.0, 0.5, 0.8333, 0.5476, 0.8171, 0.5, 0.8489, 0.5, 0.6667, 0.5476, 0.6511, 0.5, 0.6829, 0.5, 0.5, 0.5476, 0.4945, 0.5, 0.5055, 0.5, 0.3333, 0.5476, 0.3171, 0.5, 0.3489, 0.5, 0.1667, 0.5476, 0.1511, 0.5, 0.1829, 0.5, -8.941e-08, 0.5, 0.00538, 0.5, -8.941e-08, 0.5, 0.8492, 0.5, 0.8147, 0.5, 0.8333, 0.5, 0.6853, 0.5, 0.6508, 0.5, 0.6667, 0.5, 0.5057, 0.5, 0.4943, 0.5, 0.5, 0.5, 0.3492, 0.5, 0.3147, 0.5, 0.3333, 0.5, 0.1853, 0.5, 0.1508, 0.5, 0.1667, 0.5, 1.0, 0.5476, 0.8333, 0.5476, 0.8489, 0.5, 0.9945, 0.5, 0.8333, 0.5476, 0.6667, 0.5476, 0.6829, 0.5, 0.8171, 0.5, 0.6667, 0.5476, 0.5, 0.5476, 0.5055, 0.5, 0.6511, 0.5, 0.5, 0.5476, 0.3333, 0.5476, 0.3489, 0.5, 0.4945, 0.5, 0.3333, 0.5476, 0.1667, 0.5476, 0.1829, 0.5, 0.3171, 0.5, 0.1667, 0.5476, -8.941e-08, 0.5476, 0.005452, 0.5, 0.1511, 0.5, 0.9943, 0.5, 0.8492, 0.5, 0.8333, 0.5, 1.0, 0.5, 0.8147, 0.5, 0.6853, 0.5, 0.6667, 0.5, 0.8333, 0.5, 0.6508, 0.5, 0.5057, 0.5, 0.5, 0.5, 0.6667, 0.5, 0.4943, 0.5, 0.3492, 0.5, 0.3333, 0.5, 0.5, 0.5, 0.3147, 0.5, 0.1853, 0.5, 0.1667, 0.5, 0.3333, 0.5, 0.1508, 0.5, 0.00566, 0.5, -8.941e-08, 0.5, 0.1667, 0.5, 0.3171, 0.5, 0.3147, 0.5, 0.3492, 0.5, 0.3489, 0.5, 0.5057, 0.5, 0.5055, 0.5, 0.4945, 0.5, 0.4943, 0.5, 0.6511, 0.5, 0.6508, 0.5, 0.6853, 0.5, 0.6829, 0.5, 0.8492, 0.5, 0.8489, 0.5, 0.8171, 0.5, 0.8147, 0.5, 0.1511, 0.5, 0.1508, 0.5, 0.1853, 0.5, 0.1829, 0.5, 0.00566, 0.5, 0.005452, 0.5, -8.941e-08, 0.5, -8.941e-08, 0.5, 1.0, 0.5476, 1.0, 0.9475, 0.8333, 0.9475, 0.8333, 0.5476, 0.9829, 0.5, 1.0, 0.5, 1.0, 0.5, 0.8333, 0.5, 0.8093, 0.5, 0.871, 0.5, 0.6667, 0.5, 0.629, 0.5, 0.6907, 0.5, 0.5, 0.5, 0.4829, 0.5, 0.5171, 0.5, 0.3333, 0.5, 0.3093, 0.5, 0.371, 0.5, 0.1667, 0.5, 0.129, 0.5, 0.1907, 0.5, -0.000204, 0.5, 0.01441, 0.5, -7.93e-08, 0.5, 0.8728, 0.5, 0.8057, 0.5, 0.8329, 0.5, 0.6943, 0.5, 0.6272, 0.5, 0.6659, 0.5, 0.5112, 0.5, 0.4888, 0.5, 0.4998, 0.5, 0.3728, 0.5, 0.3057, 0.5, 0.3329, 0.5, 0.1943, 0.5, 0.1272, 0.5, 0.1659, 0.5, 1.0, 0.5, 0.8333, 0.5, 0.871, 0.5, 0.9829, 0.5, 0.8333, 0.5, 0.6667, 0.5, 0.6907, 0.5, 0.8093, 0.5, 0.6667, 0.5, 0.5, 0.5, 0.5171, 0.5, 0.629, 0.5, 0.5, 0.5, 0.3333, 0.5, 0.371, 0.5, 0.4829, 0.5, 0.3333, 0.5, 0.1667, 0.5, 0.1907, 0.5, 0.3093, 0.5, 0.1667, 0.5, -8.941e-08, 0.5, 0.01709, 0.5, 0.129, 0.5, 0.9888, 0.5, 0.8728, 0.5, 0.8329, 0.5, 1.0, 0.5, 0.8057, 0.5, 0.6943, 0.5, 0.6659, 0.5, 0.8341, 0.5, 0.6272, 0.5, 0.5112, 0.5, 0.4998, 0.5, 0.6671, 0.5, 0.4888, 0.5, 0.3728, 0.5, 0.3329, 0.5, 0.5002, 0.5, 0.3057, 0.5, 0.1943, 0.5, 0.1659, 0.5, 0.3341, 0.5, 0.1272, 0.5, 0.0112, 0.5, -0.000204, 0.5, 0.1671, 0.5, 0.4829, 0.5, 0.4888, 0.5, 0.5112, 0.5, 0.5171, 0.5, 0.6943, 0.5, 0.6907, 0.5, 0.629, 0.5, 0.6272, 0.5, 0.8093, 0.5, 0.8057, 0.5, 0.8728, 0.5, 0.871, 0.5, 0.0112, 0.5, 0.01709, 0.5, -8.941e-08, 0.5, -8.941e-08, 0.5, 0.1943, 0.5, 0.1907, 0.5, 0.129, 0.5, 0.1272, 0.5, 0.3093, 0.5, 0.3057, 0.5, 0.3728, 0.5, 0.371, 0.5, 0.9829, 0.5, 0.871, 0.5, 0.8728, 0.5, 0.9888, 0.5, 0.7273, 0.1575, 0.6818, 0.07873, 0.6364, 0.1575, 0.8182, 0.0, 0.7727, 0.07873, 0.8636, 0.07873, 0.4545, 0.0, 0.4091, 0.07873, 0.5, 0.07873, 0.7273, 0.1575, 0.6364, 0.1575, 0.6818, 0.2362, 0.9091, 0.1575, 0.8182, 0.1575, 0.8636, 0.2362, 0.1818, 0.1575, 0.09091, 0.1575, 0.1364, 0.2362, 0.3636, 0.1575, 0.2727, 0.1575, 0.3182, 0.2362, 0.5455, 0.1575, 0.4545, 0.1575, 0.5, 0.2362, 0.7273, 0.1575, 0.6818, 0.2362, 0.7727, 0.2362, 0.9091, 0.1575, 0.8636, 0.2362, 0.9545, 0.2362, 0.1818, 0.1575, 0.1364, 0.2362, 0.2273, 0.2362, 0.3636, 0.1575, 0.3182, 0.2362, 0.4091, 0.2362, 0.5455, 0.1575, 0.5, 0.2362, 0.5909, 0.2362, 0.8182, 0.3149, 0.7273, 0.3149, 0.7727, 0.3937, 1.0, 0.3149, 0.9091, 0.3149, 0.9545, 0.3937, 0.2727, 0.3149, 0.1818, 0.3149, 0.2273, 0.3937, 0.4545, 0.3149, 0.3636, 0.3149, 0.4091, 0.3937, 0.6364, 0.3149, 0.5455, 0.3149, 0.5909, 0.3937, 0.5909, 0.3937, 0.5, 0.3937, 0.5455, 0.4724, 0.5909, 0.3937, 0.5455, 0.3149, 0.5, 0.3937, 0.5455, 0.3149, 0.4545, 0.3149, 0.5, 0.3937, 0.4091, 0.3937, 0.3182, 0.3937, 0.3636, 0.4724, 0.4091, 0.3937, 0.3636, 0.3149, 0.3182, 0.3937, 0.3636, 0.3149, 0.2727, 0.3149, 0.3182, 0.3937, 0.2273, 0.3937, 0.1364, 0.3937, 0.1818, 0.4724, 0.2273, 0.3937, 0.1818, 0.3149, 0.1364, 0.3937, 0.1818, 0.3149, 0.09091, 0.3149, 0.1364, 0.3937, 0.9545, 0.3937, 0.8636, 0.3937, 0.9091, 0.4724, 0.9545, 0.3937, 0.9091, 0.3149, 0.8636, 0.3937, 0.9091, 0.3149, 0.8182, 0.3149, 0.8636, 0.3937, 0.7727, 0.3937, 0.6818, 0.3937, 0.7273, 0.4724, 0.7727, 0.3937, 0.7273, 0.3149, 0.6818, 0.3937, 0.7273, 0.3149, 0.6364, 0.3149, 0.6818, 0.3937, 0.5909, 0.2362, 0.5455, 0.3149, 0.6364, 0.3149, 0.5909, 0.2362, 0.5, 0.2362, 0.5455, 0.3149, 0.5, 0.2362, 0.4545, 0.3149, 0.5455, 0.3149, 0.4091, 0.2362, 0.3636, 0.3149, 0.4545, 0.3149, 0.4091, 0.2362, 0.3182, 0.2362, 0.3636, 0.3149, 0.3182, 0.2362, 0.2727, 0.3149, 0.3636, 0.3149, 0.2273, 0.2362, 0.1818, 0.3149, 0.2727, 0.3149, 0.2273, 0.2362, 0.1364, 0.2362, 0.1818, 0.3149, 0.1364, 0.2362, 0.09091, 0.3149, 0.1818, 0.3149, 0.9545, 0.2362, 0.9091, 0.3149, 1.0, 0.3149, 0.9545, 0.2362, 0.8636, 0.2362, 0.9091, 0.3149, 0.8636, 0.2362, 0.8182, 0.3149, 0.9091, 0.3149, 0.7727, 0.2362, 0.7273, 0.3149, 0.8182, 0.3149, 0.7727, 0.2362, 0.6818, 0.2362, 0.7273, 0.3149, 0.6818, 0.2362, 0.6364, 0.3149, 0.7273, 0.3149, 0.5, 0.2362, 0.4091, 0.2362, 0.4545, 0.3149, 0.5, 0.2362, 0.4545, 0.1575, 0.4091, 0.2362, 0.4545, 0.1575, 0.3636, 0.1575, 0.4091, 0.2362, 0.3182, 0.2362, 0.2273, 0.2362, 0.2727, 0.3149, 0.3182, 0.2362, 0.2727, 0.1575, 0.2273, 0.2362, 0.2727, 0.1575, 0.1818, 0.1575, 0.2273, 0.2362, 0.1364, 0.2362, 0.04545, 0.2362, 0.09091, 0.3149, 0.1364, 0.2362, 0.09091, 0.1575, 0.04545, 0.2362, 0.09091, 0.1575, 0.0, 0.1575, 0.04545, 0.2362, 0.8636, 0.2362, 0.7727, 0.2362, 0.8182, 0.3149, 0.8636, 0.2362, 0.8182, 0.1575, 0.7727, 0.2362, 0.8182, 0.1575, 0.7273, 0.1575, 0.7727, 0.2362, 0.6818, 0.2362, 0.5909, 0.2362, 0.6364, 0.3149, 0.6818, 0.2362, 0.6364, 0.1575, 0.5909, 0.2362, 0.6364, 0.1575, 0.5455, 0.1575, 0.5909, 0.2362, 0.5, 0.07873, 0.4545, 0.1575, 0.5455, 0.1575, 0.5, 0.07873, 0.4091, 0.07873, 0.4545, 0.1575, 0.4091, 0.07873, 0.3636, 0.1575, 0.4545, 0.1575, 0.8636, 0.07873, 0.8182, 0.1575, 0.9091, 0.1575, 0.8636, 0.07873, 0.7727, 0.07873, 0.8182, 0.1575, 0.7727, 0.07873, 0.7273, 0.1575, 0.8182, 0.1575, 0.6364, 0.1575, 0.5909, 0.07873, 0.5455, 0.1575, 0.6364, 0.1575, 0.6818, 0.07873, 0.5909, 0.07873, 0.6818, 0.07873, 0.6364, 0.0, 0.5909, 0.07873, 0.1364, 0.07873, 0.09091, 0.1575, 0.1818, 0.1575, 0.1364, 0.07873, 0.04545, 0.07873, 0.09091, 0.1575, 0.04545, 0.07873, 0.0, 0.1575, 0.09091, 0.1575, 0.3182, 0.07873, 0.2727, 0.1575, 0.3636, 0.1575, 0.3182, 0.07873, 0.2273, 0.07873, 0.2727, 0.1575, 0.2273, 0.07873, 0.1818, 0.1575, 0.2727, 0.1575, 0.8182, 0.0, 0.7727, 0.07873, 0.8636, 0.07873, 0.7273, 0.1575, 0.6818, 0.07873, 0.6364, 0.1575, 0.09091, 0.0, 0.04545, 0.07873, 0.1364, 0.07873, 0.2727, 0.0, 0.2273, 0.07873, 0.3182, 0.07873, 0.4545, 0.0, 0.4091, 0.07873, 0.5, 0.07873, 0.7273, 0.1575, 0.6364, 0.1575, 0.6818, 0.2362, 0.9091, 0.1575, 0.8182, 0.1575, 0.8636, 0.2362, 0.1818, 0.1575, 0.09091, 0.1575, 0.1364, 0.2362, 0.3636, 0.1575, 0.2727, 0.1575, 0.3182, 0.2362, 0.5455, 0.1575, 0.4545, 0.1575, 0.5, 0.2362, 0.7273, 0.1575, 0.6818, 0.2362, 0.7727, 0.2362, 0.9091, 0.1575, 0.8636, 0.2362, 0.9545, 0.2362, 0.1818, 0.1575, 0.1364, 0.2362, 0.2273, 0.2362, 0.3636, 0.1575, 0.3182, 0.2362, 0.4091, 0.2362, 0.5455, 0.1575, 0.5, 0.2362, 0.5909, 0.2362, 0.8182, 0.3149, 0.7273, 0.3149, 0.7727, 0.3937, 1.0, 0.3149, 0.9091, 0.3149, 0.9545, 0.3937, 0.2727, 0.3149, 0.1818, 0.3149, 0.2273, 0.3937, 0.4545, 0.3149, 0.3636, 0.3149, 0.4091, 0.3937, 0.6364, 0.3149, 0.5455, 0.3149, 0.5909, 0.3937, 0.5909, 0.3937, 0.5, 0.3937, 0.5455, 0.4724, 0.5909, 0.3937, 0.5455, 0.3149, 0.5, 0.3937, 0.5455, 0.3149, 0.4545, 0.3149, 0.5, 0.3937, 0.4091, 0.3937, 0.3182, 0.3937, 0.3636, 0.4724, 0.4091, 0.3937, 0.3636, 0.3149, 0.3182, 0.3937, 0.3636, 0.3149, 0.2727, 0.3149, 0.3182, 0.3937, 0.2273, 0.3937, 0.1364, 0.3937, 0.1818, 0.4724, 0.2273, 0.3937, 0.1818, 0.3149, 0.1364, 0.3937, 0.1818, 0.3149, 0.09091, 0.3149, 0.1364, 0.3937, 0.9545, 0.3937, 0.8636, 0.3937, 0.9091, 0.4724, 0.9545, 0.3937, 0.9091, 0.3149, 0.8636, 0.3937, 0.9091, 0.3149, 0.8182, 0.3149, 0.8636, 0.3937, 0.7727, 0.3937, 0.6818, 0.3937, 0.7273, 0.4724, 0.7727, 0.3937, 0.7273, 0.3149, 0.6818, 0.3937, 0.7273, 0.3149, 0.6364, 0.3149, 0.6818, 0.3937, 0.5909, 0.2362, 0.5455, 0.3149, 0.6364, 0.3149, 0.5909, 0.2362, 0.5, 0.2362, 0.5455, 0.3149, 0.5, 0.2362, 0.4545, 0.3149, 0.5455, 0.3149, 0.4091, 0.2362, 0.3636, 0.3149, 0.4545, 0.3149, 0.4091, 0.2362, 0.3182, 0.2362, 0.3636, 0.3149, 0.3182, 0.2362, 0.2727, 0.3149, 0.3636, 0.3149, 0.2273, 0.2362, 0.1818, 0.3149, 0.2727, 0.3149, 0.2273, 0.2362, 0.1364, 0.2362, 0.1818, 0.3149, 0.1364, 0.2362, 0.09091, 0.3149, 0.1818, 0.3149, 0.9545, 0.2362, 0.9091, 0.3149, 1.0, 0.3149, 0.9545, 0.2362, 0.8636, 0.2362, 0.9091, 0.3149, 0.8636, 0.2362, 0.8182, 0.3149, 0.9091, 0.3149, 0.7727, 0.2362, 0.7273, 0.3149, 0.8182, 0.3149, 0.7727, 0.2362, 0.6818, 0.2362, 0.7273, 0.3149, 0.6818, 0.2362, 0.6364, 0.3149, 0.7273, 0.3149, 0.5, 0.2362, 0.4091, 0.2362, 0.4545, 0.3149, 0.5, 0.2362, 0.4545, 0.1575, 0.4091, 0.2362, 0.4545, 0.1575, 0.3636, 0.1575, 0.4091, 0.2362, 0.3182, 0.2362, 0.2273, 0.2362, 0.2727, 0.3149, 0.3182, 0.2362, 0.2727, 0.1575, 0.2273, 0.2362, 0.2727, 0.1575, 0.1818, 0.1575, 0.2273, 0.2362, 0.1364, 0.2362, 0.04545, 0.2362, 0.09091, 0.3149, 0.1364, 0.2362, 0.09091, 0.1575, 0.04545, 0.2362, 0.09091, 0.1575, 0.0, 0.1575, 0.04545, 0.2362, 0.8636, 0.2362, 0.7727, 0.2362, 0.8182, 0.3149, 0.8636, 0.2362, 0.8182, 0.1575, 0.7727, 0.2362, 0.8182, 0.1575, 0.7273, 0.1575, 0.7727, 0.2362, 0.6818, 0.2362, 0.5909, 0.2362, 0.6364, 0.3149, 0.6818, 0.2362, 0.6364, 0.1575, 0.5909, 0.2362, 0.6364, 0.1575, 0.5455, 0.1575, 0.5909, 0.2362, 0.5, 0.07873, 0.4545, 0.1575, 0.5455, 0.1575, 0.5, 0.07873, 0.4091, 0.07873, 0.4545, 0.1575, 0.4091, 0.07873, 0.3636, 0.1575, 0.4545, 0.1575, 0.3182, 0.07873, 0.2727, 0.1575, 0.3636, 0.1575, 0.3182, 0.07873, 0.2273, 0.07873, 0.2727, 0.1575, 0.2273, 0.07873, 0.1818, 0.1575, 0.2727, 0.1575, 0.1364, 0.07873, 0.09091, 0.1575, 0.1818, 0.1575, 0.1364, 0.07873, 0.04545, 0.07873, 0.09091, 0.1575, 0.04545, 0.07873, 0.0, 0.1575, 0.09091, 0.1575, 0.6364, 0.1575, 0.5909, 0.07873, 0.5455, 0.1575, 0.6364, 0.1575, 0.6818, 0.07873, 0.5909, 0.07873, 0.6818, 0.07873, 0.6364, 0.0, 0.5909, 0.07873, 0.8636, 0.07873, 0.8182, 0.1575, 0.9091, 0.1575, 0.8636, 0.07873, 0.7727, 0.07873, 0.8182, 0.1575, 0.7727, 0.07873, 0.7273, 0.1575, 0.8182, 0.1575])
me_cylinder_001.use_remesh_fix_poles = True
me_cylinder_001.use_remesh_preserve_attributes = False
me_cylinder_001.use_mirror_vertex_groups = False
me_cylinder_001.update()

# ---- objects
ob_cylinder = bpy.data.objects.new('Cylinder', me_cylinder_001)

# ---- transforms, parenting, visibility, modifiers, constraints
ob_cylinder.location = (0.0, 0.0, 0.0)
ob_cylinder.lineart.crease_threshold = 0.0

# ---- collection membership
col_collection.objects.link(ob_cylinder)

# ---- scene / render settings (as saved in the file)
scene.frame_start = 1; scene.frame_end = 250; scene.frame_set(1)
scene.render.engine = 'BLENDER_EEVEE_NEXT'
scene.cycles.use_denoising = False
scene.cycles.samples = 128
scene.cycles.sampling_pattern = 'TABULATED_SOBOL'
scene.cycles.use_adaptive_sampling = False
scene.cycles.use_light_tree = False
scene.view_settings.view_transform = 'Filmic'
bpy.context.view_layer.update()

# ---- added for rendering (the .blend has no active camera and no usable light): camera, sun
cam_auto = bpy.data.cameras.new('AutoCamera')
cam_auto.lens = 50.0
cam_auto.sensor_width = 36.0
cam_auto.clip_end = 1000.0
ob_auto_camera = bpy.data.objects.new('AutoCamera', cam_auto)
scene.collection.objects.link(ob_auto_camera)
ob_auto_camera.location = (7.9423, -9.52672, 8.15745)
ob_auto_camera.rotation_euler = (1.09748, -7.21219e-08, 0.694738)
scene.camera = ob_auto_camera
light_auto_sun = bpy.data.lights.new('AutoSun', 'SUN')
light_auto_sun.energy = 3.0
light_auto_sun.angle = 0.0523599
ob_auto_sun = bpy.data.objects.new('AutoSun', light_auto_sun)
scene.collection.objects.link(ob_auto_sun)
ob_auto_sun.rotation_euler = (0.872665, 0.174533, 0.523599)
bpy.context.view_layer.update()

